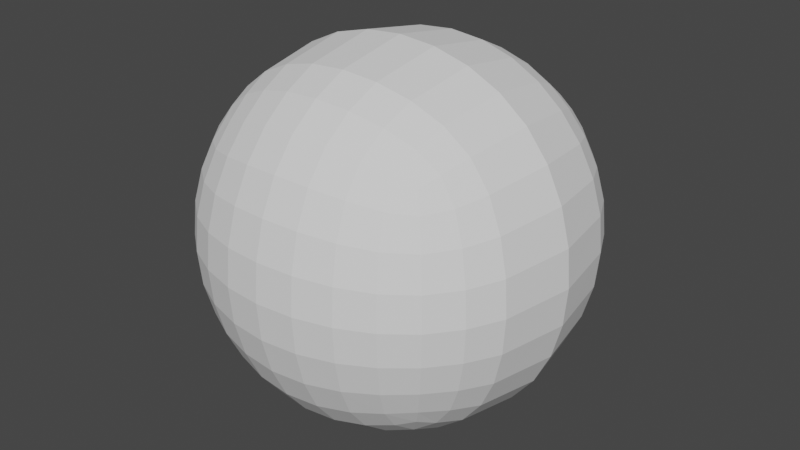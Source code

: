 # Source: realisticKangaroo_-_Copy.blend  (saved by Blender 3.5.10; exported with 4.5.12 LTS)
import bpy
from mathutils import Matrix  # noqa: F401  (used for matrix-valued properties, if any)

bpy.ops.wm.read_factory_settings(use_empty=True)
scene = bpy.context.scene
scene.name = 'Scene'

# ---- collections
col_collection = bpy.data.collections.new('Collection'); scene.collection.children.link(col_collection)
col_refimages = bpy.data.collections.new('RefImages'); scene.collection.children.link(col_refimages)

# ---- world
world_world = bpy.data.worlds.new('World'); scene.world = world_world
world_world.use_nodes = True; world_world.node_tree.nodes.clear()
_N = world_world.node_tree.nodes; _L = world_world.node_tree.links
n0 = _N.new('ShaderNodeOutputWorld'); n0.name = 'World Output'; n0.location = (300, 300)
n1 = _N.new('ShaderNodeBackground'); n1.name = 'Background'; n1.location = (10, 300)
n1.inputs[0].default_value = (0.05088, 0.05088, 0.05088, 1.0)
_L.new(n1.outputs[0], n0.inputs[0])
n0.is_active_output = True
world_world.color = (0.05088, 0.05088, 0.05088)
world_world.use_sun_shadow = False
world_world.sun_shadow_jitter_overblur = 0.0

# ---- meshes
me_cube_001 = bpy.data.meshes.new('Cube.001')
me_cube_001.from_pydata([(0.5, -0.5, -0.5623), (0.5, -0.5, 0.4377), (0.5, 0.5, -0.5623), (0.5, 0.5, 0.4377), (0.4188, 0.5351, -0.5974), (0.2966, 0.5729, -0.6353), (0.1534, 0.5996, -0.662), (1.583e-08, 0.6096, -0.6719), (-5.588e-09, 0.6096, 0.5472), (0.1534, 0.5996, 0.5373), (0.2966, 0.5729, 0.5106), (0.4188, 0.5351, 0.4728), (0.5351, 0.5351, 0.3565), (0.5729, 0.5729, 0.2343), (0.5996, 0.5996, 0.09107), (0.6096, 0.6096, -0.06233), (0.5996, 0.5996, -0.2157), (0.5729, 0.5729, -0.359), (0.5351, 0.5351, -0.4812), (0.5351, -0.4188, -0.5974), (0.5729, -0.2966, -0.6353), (0.6096, -1.676e-08, -0.6719), (0.5729, 0.2966, -0.6353), (0.5351, 0.4188, -0.5974), (0.5351, 0.4188, 0.4728), (0.5729, 0.2966, 0.5106), (0.6096, -1.863e-09, 0.5472), (0.5729, -0.2966, 0.5106), (0.5351, -0.4188, 0.4728), (0.5351, -0.5351, 0.3565), (0.5729, -0.5729, 0.2343), (0.5996, -0.5996, 0.09107), (0.6096, -0.6096, -0.06233), (0.5996, -0.5996, -0.2157), (0.5729, -0.5729, -0.359), (0.5351, -0.5351, -0.4812), (-1.211e-08, -0.6096, -0.6719), (0.1534, -0.5996, -0.662), (0.2966, -0.5729, -0.6353), (0.4188, -0.5351, -0.5974), (0.4188, -0.5351, 0.4728), (0.2966, -0.5729, 0.5106), (0.1534, -0.5996, 0.5373), (-9.313e-10, -0.6096, 0.5472), (2.224e-08, 0.7099, -0.5443), (2.515e-08, 0.7818, -0.3955), (1.513e-08, 0.8251, -0.2324), (9.313e-09, 0.8395, -0.06233), (5.821e-09, 0.8251, 0.1078), (-5.588e-09, 0.7818, 0.2708), (-7.218e-09, 0.7099, 0.4197), (0.1561, 0.698, -0.5367), (0.1619, 0.7684, -0.3904), (0.1676, 0.8109, -0.2299), (0.1701, 0.8251, -0.06233), (0.1676, 0.8109, 0.1053), (0.1619, 0.7684, 0.2657), (0.1561, 0.698, 0.4121), (0.303, 0.6641, -0.5176), (0.3162, 0.729, -0.3785), (0.3281, 0.7684, -0.2242), (0.3331, 0.7818, -0.06233), (0.3281, 0.7684, 0.09959), (0.3162, 0.729, 0.2538), (0.303, 0.6641, 0.393), (0.4318, 0.6105, -0.4941), (0.4553, 0.6641, -0.3653), (0.4744, 0.698, -0.2184), (0.482, 0.7099, -0.06233), (0.4744, 0.698, 0.09376), (0.4553, 0.6641, 0.2407), (0.4318, 0.6105, 0.3694), (0.6105, 0.4318, -0.4941), (0.6641, 0.4553, -0.3653), (0.698, 0.4744, -0.2184), (0.7099, 0.482, -0.06233), (0.698, 0.4744, 0.09376), (0.6641, 0.4553, 0.2407), (0.6105, 0.4318, 0.3694), (0.6641, 0.303, -0.5176), (0.729, 0.3162, -0.3785), (0.7684, 0.3281, -0.2242), (0.7818, 0.3331, -0.06233), (0.7684, 0.3281, 0.09959), (0.729, 0.3162, 0.2538), (0.6641, 0.303, 0.393), (0.7099, -2.41e-08, -0.5443), (0.7818, -2.887e-08, -0.3955), (0.8251, -1.886e-08, -0.2324), (0.8395, -1.304e-08, -0.06233), (0.8251, -5.821e-09, 0.1078), (0.7818, 5.588e-09, 0.2708), (0.7099, 7.218e-09, 0.4197), (0.6641, -0.303, -0.5176), (0.729, -0.3162, -0.3785), (0.7684, -0.3281, -0.2242), (0.7818, -0.3331, -0.06233), (0.7684, -0.3281, 0.09959), (0.729, -0.3162, 0.2538), (0.6641, -0.303, 0.393), (0.6105, -0.4318, -0.4941), (0.6641, -0.4553, -0.3653), (0.698, -0.4744, -0.2184), (0.7099, -0.482, -0.06233), (0.698, -0.4744, 0.09376), (0.6641, -0.4553, 0.2407), (0.6105, -0.4318, 0.3694), (0.4318, -0.6105, -0.4941), (0.4553, -0.6641, -0.3653), (0.4744, -0.698, -0.2184), (0.482, -0.7099, -0.06233), (0.4744, -0.698, 0.09376), (0.4553, -0.6641, 0.2407), (0.4318, -0.6105, 0.3694), (0.303, -0.6641, -0.5176), (0.3162, -0.729, -0.3785), (0.3281, -0.7684, -0.2242), (0.3331, -0.7818, -0.06233), (0.3281, -0.7684, 0.09959), (0.3162, -0.729, 0.2538), (0.303, -0.6641, 0.393), (0.1561, -0.698, -0.5367), (0.1619, -0.7684, -0.3904), (0.1676, -0.8109, -0.2299), (0.1701, -0.8251, -0.06233), (0.1676, -0.8109, 0.1053), (0.1619, -0.7684, 0.2657), (0.1561, -0.698, 0.4121), (-1.851e-08, -0.7099, -0.5443), (-2.515e-08, -0.7818, -0.3955), (-1.513e-08, -0.8251, -0.2324), (-9.313e-09, -0.8395, -0.06233), (-5.821e-09, -0.8251, 0.1078), (5.588e-09, -0.7818, 0.2708), (7.334e-09, -0.7099, 0.4197), (-1.863e-09, 0.482, -0.7723), (0.1561, 0.4744, -0.7604), (0.303, 0.4553, -0.7265), (0.4318, 0.4318, -0.6728), (-7.451e-09, 0.3331, -0.8442), (0.1619, 0.3281, -0.8308), (0.3162, 0.3162, -0.7913), (0.4553, 0.303, -0.7265), (0.0, -5.588e-09, -0.9018), (0.1701, -2.095e-09, -0.8874), (0.3331, 1.863e-09, -0.8442), (0.482, -3.958e-09, -0.7723), (1.211e-08, -0.3331, -0.8442), (0.1619, -0.3281, -0.8308), (0.3162, -0.3162, -0.7913), (0.4553, -0.303, -0.7265), (1.281e-09, -0.482, -0.7723), (0.1561, -0.4744, -0.7604), (0.303, -0.4553, -0.7265), (0.4318, -0.4318, -0.6728), (0.4318, 0.4318, 0.5481), (0.303, 0.4553, 0.6018), (0.1561, 0.4744, 0.6357), (1.863e-09, 0.482, 0.6476), (0.4553, 0.303, 0.6018), (0.3162, 0.3162, 0.6667), (0.1619, 0.3281, 0.7061), (1.118e-08, 0.3331, 0.7195), (0.482, -1.292e-08, 0.6476), (0.3331, -2.142e-08, 0.7195), (0.1701, -1.898e-08, 0.7627), (-9.313e-10, -1.397e-08, 0.7772), (0.4553, -0.303, 0.6018), (0.3162, -0.3162, 0.6667), (0.1619, -0.3281, 0.7061), (-1.676e-08, -0.3331, 0.7195), (0.4318, -0.4318, 0.5481), (0.303, -0.4553, 0.6018), (0.1561, -0.4744, 0.6357), (-3.609e-09, -0.482, 0.6476)], [], [(44, 45, 52, 51), (45, 46, 53, 52), (46, 47, 54, 53), (47, 48, 55, 54), (48, 49, 56, 55), (49, 50, 57, 56), (51, 52, 59, 58), (52, 53, 60, 59), (53, 54, 61, 60), (54, 55, 62, 61), (55, 56, 63, 62), (56, 57, 64, 63), (58, 59, 66, 65), (59, 60, 67, 66), (60, 61, 68, 67), (61, 62, 69, 68), (62, 63, 70, 69), (63, 64, 71, 70), (50, 8, 9, 57), (57, 9, 10, 64), (64, 10, 11, 71), (71, 11, 3, 12), (70, 71, 12, 13), (69, 70, 13, 14), (68, 69, 14, 15), (67, 68, 15, 16), (66, 67, 16, 17), (65, 66, 17, 18), (4, 65, 18, 2), (5, 58, 65, 4), (6, 51, 58, 5), (7, 44, 51, 6), (72, 73, 80, 79), (73, 74, 81, 80), (74, 75, 82, 81), (75, 76, 83, 82), (76, 77, 84, 83), (77, 78, 85, 84), (81, 88, 87, 80), (82, 89, 88, 81), (83, 90, 89, 82), (84, 91, 90, 83), (85, 92, 91, 84), (87, 94, 93, 86), (88, 95, 94, 87), (89, 96, 95, 88), (90, 97, 96, 89), (91, 98, 97, 90), (92, 99, 98, 91), (25, 26, 92, 85), (93, 94, 101, 100), (94, 95, 102, 101), (95, 96, 103, 102), (96, 97, 104, 103), (97, 98, 105, 104), (98, 99, 106, 105), (2, 18, 72, 23), (18, 17, 73, 72), (17, 16, 74, 73), (16, 15, 75, 74), (15, 14, 76, 75), (14, 13, 77, 76), (13, 12, 78, 77), (12, 3, 24, 78), (78, 24, 25, 85), (26, 27, 99, 92), (21, 86, 93, 20), (99, 27, 28, 106), (106, 28, 1, 29), (105, 106, 29, 30), (104, 105, 30, 31), (103, 104, 31, 32), (102, 103, 32, 33), (101, 102, 33, 34), (100, 101, 34, 35), (19, 100, 35, 0), (20, 93, 100, 19), (22, 79, 86, 21), (140, 144, 143, 139), (23, 72, 79, 22), (107, 108, 115, 114), (108, 109, 116, 115), (109, 110, 117, 116), (110, 111, 118, 117), (111, 112, 119, 118), (112, 113, 120, 119), (114, 115, 122, 121), (115, 116, 123, 122), (116, 117, 124, 123), (117, 118, 125, 124), (118, 119, 126, 125), (119, 120, 127, 126), (121, 122, 129, 128), (122, 123, 130, 129), (123, 124, 131, 130), (124, 125, 132, 131), (125, 126, 133, 132), (126, 127, 134, 133), (0, 35, 107, 39), (35, 34, 108, 107), (34, 33, 109, 108), (33, 32, 110, 109), (32, 31, 111, 110), (31, 30, 112, 111), (30, 29, 113, 112), (29, 1, 40, 113), (113, 40, 41, 120), (120, 41, 42, 127), (127, 42, 43, 134), (37, 121, 128, 36), (38, 114, 121, 37), (39, 107, 114, 38), (135, 136, 140, 139), (136, 137, 141, 140), (137, 138, 142, 141), (141, 145, 144, 140), (142, 146, 145, 141), (144, 148, 147, 143), (145, 149, 148, 144), (146, 150, 149, 145), (21, 146, 142, 22), (147, 148, 152, 151), (148, 149, 153, 152), (149, 150, 154, 153), (7, 6, 136, 135), (6, 5, 137, 136), (5, 4, 138, 137), (4, 2, 23, 138), (138, 23, 22, 142), (20, 150, 146, 21), (160, 164, 163, 159), (150, 20, 19, 154), (154, 19, 0, 39), (153, 154, 39, 38), (152, 153, 38, 37), (151, 152, 37, 36), (155, 156, 160, 159), (156, 157, 161, 160), (157, 158, 162, 161), (161, 165, 164, 160), (162, 166, 165, 161), (164, 168, 167, 163), (165, 169, 168, 164), (166, 170, 169, 165), (26, 163, 167, 27), (167, 168, 172, 171), (168, 169, 173, 172), (169, 170, 174, 173), (3, 11, 155, 24), (11, 10, 156, 155), (10, 9, 157, 156), (9, 8, 158, 157), (173, 174, 43, 42), (172, 173, 42, 41), (171, 172, 41, 40), (28, 171, 40, 1), (27, 167, 171, 28), (25, 159, 163, 26), (24, 155, 159, 25), (80, 87, 86, 79)])
_uv = me_cube_001.uv_layers.new(name='UVMap')
_uv.uv.foreach_set('vector', [0.4063, 0.375, 0.4375, 0.375, 0.4375, 0.4063, 0.4063, 0.4062, 0.4375, 0.375, 0.4688, 0.375, 0.4688, 0.4063, 0.4375, 0.4063, 0.4688, 0.375, 0.5, 0.375, 0.5, 0.4063, 0.4688, 0.4063, 0.5, 0.375, 0.5312, 0.375, 0.5313, 0.4063, 0.5, 0.4063, 0.5312, 0.375, 0.5625, 0.375, 0.5625, 0.4063, 0.5313, 0.4063, 0.5625, 0.375, 0.5938, 0.375, 0.5938, 0.4063, 0.5625, 0.4063, 0.4063, 0.4062, 0.4375, 0.4063, 0.4375, 0.4375, 0.4063, 0.4375, 0.4375, 0.4063, 0.4688, 0.4063, 0.4688, 0.4375, 0.4375, 0.4375, 0.4688, 0.4063, 0.5, 0.4063, 0.5, 0.4375, 0.4688, 0.4375, 0.5, 0.4063, 0.5313, 0.4063, 0.5312, 0.4375, 0.5, 0.4375, 0.5313, 0.4063, 0.5625, 0.4063, 0.5625, 0.4375, 0.5312, 0.4375, 0.5625, 0.4063, 0.5938, 0.4063, 0.5938, 0.4375, 0.5625, 0.4375, 0.4063, 0.4375, 0.4375, 0.4375, 0.4375, 0.4688, 0.4063, 0.4688, 0.4375, 0.4375, 0.4688, 0.4375, 0.4688, 0.4688, 0.4375, 0.4688, 0.4688, 0.4375, 0.5, 0.4375, 0.5, 0.4688, 0.4688, 0.4688, 0.5, 0.4375, 0.5312, 0.4375, 0.5313, 0.4688, 0.5, 0.4688, 0.5312, 0.4375, 0.5625, 0.4375, 0.5625, 0.4688, 0.5313, 0.4688, 0.5625, 0.4375, 0.5938, 0.4375, 0.5938, 0.4687, 0.5625, 0.4688, 0.5938, 0.375, 0.625, 0.375, 0.625, 0.4063, 0.5938, 0.4063, 0.5938, 0.4063, 0.625, 0.4063, 0.625, 0.4375, 0.5938, 0.4375, 0.5938, 0.4375, 0.625, 0.4375, 0.625, 0.4688, 0.5938, 0.4687, 0.5938, 0.4687, 0.625, 0.4688, 0.625, 0.5, 0.5938, 0.5, 0.5625, 0.4688, 0.5938, 0.4687, 0.5938, 0.5, 0.5625, 0.5, 0.5313, 0.4688, 0.5625, 0.4688, 0.5625, 0.5, 0.5312, 0.5, 0.5, 0.4688, 0.5313, 0.4688, 0.5312, 0.5, 0.5, 0.5, 0.4688, 0.4688, 0.5, 0.4688, 0.5, 0.5, 0.4688, 0.5, 0.4375, 0.4688, 0.4688, 0.4688, 0.4688, 0.5, 0.4375, 0.5, 0.4063, 0.4688, 0.4375, 0.4688, 0.4375, 0.5, 0.4063, 0.5, 0.375, 0.4688, 0.4063, 0.4688, 0.4063, 0.5, 0.375, 0.5, 0.375, 0.4375, 0.4063, 0.4375, 0.4063, 0.4688, 0.375, 0.4688, 0.375, 0.4063, 0.4063, 0.4062, 0.4063, 0.4375, 0.375, 0.4375, 0.375, 0.375, 0.4063, 0.375, 0.4063, 0.4062, 0.375, 0.4063, 0.4063, 0.5313, 0.4375, 0.5313, 0.4375, 0.5625, 0.4063, 0.5625, 0.4375, 0.5313, 0.4688, 0.5313, 0.4688, 0.5625, 0.4375, 0.5625, 0.4688, 0.5313, 0.5, 0.5313, 0.5, 0.5625, 0.4688, 0.5625, 0.5, 0.5313, 0.5313, 0.5313, 0.5312, 0.5625, 0.5, 0.5625, 0.5313, 0.5313, 0.5625, 0.5313, 0.5625, 0.5625, 0.5312, 0.5625, 0.5625, 0.5313, 0.5938, 0.5313, 0.5938, 0.5625, 0.5625, 0.5625, 0.4688, 0.5625, 0.4688, 0.625, 0.4375, 0.625, 0.4375, 0.5625, 0.5, 0.5625, 0.5, 0.625, 0.4688, 0.625, 0.4688, 0.5625, 0.5312, 0.5625, 0.5312, 0.625, 0.5, 0.625, 0.5, 0.5625, 0.5625, 0.5625, 0.5625, 0.625, 0.5312, 0.625, 0.5312, 0.5625, 0.5938, 0.5625, 0.5938, 0.625, 0.5625, 0.625, 0.5625, 0.5625, 0.4375, 0.625, 0.4375, 0.6875, 0.4063, 0.6875, 0.4063, 0.625, 0.4688, 0.625, 0.4688, 0.6875, 0.4375, 0.6875, 0.4375, 0.625, 0.5, 0.625, 0.5, 0.6875, 0.4688, 0.6875, 0.4688, 0.625, 0.5312, 0.625, 0.5312, 0.6875, 0.5, 0.6875, 0.5, 0.625, 0.5625, 0.625, 0.5625, 0.6875, 0.5312, 0.6875, 0.5312, 0.625, 0.5938, 0.625, 0.5938, 0.6875, 0.5625, 0.6875, 0.5625, 0.625, 0.625, 0.5625, 0.625, 0.625, 0.5938, 0.625, 0.5938, 0.5625, 0.4063, 0.6875, 0.4375, 0.6875, 0.4375, 0.7188, 0.4063, 0.7188, 0.4375, 0.6875, 0.4688, 0.6875, 0.4688, 0.7187, 0.4375, 0.7188, 0.4688, 0.6875, 0.5, 0.6875, 0.5, 0.7188, 0.4688, 0.7187, 0.5, 0.6875, 0.5312, 0.6875, 0.5313, 0.7187, 0.5, 0.7188, 0.5312, 0.6875, 0.5625, 0.6875, 0.5625, 0.7188, 0.5313, 0.7187, 0.5625, 0.6875, 0.5938, 0.6875, 0.5938, 0.7188, 0.5625, 0.7188, 0.375, 0.5, 0.4063, 0.5, 0.4063, 0.5313, 0.375, 0.5313, 0.4063, 0.5, 0.4375, 0.5, 0.4375, 0.5313, 0.4063, 0.5313, 0.4375, 0.5, 0.4688, 0.5, 0.4688, 0.5313, 0.4375, 0.5313, 0.4688, 0.5, 0.5, 0.5, 0.5, 0.5313, 0.4688, 0.5313, 0.5, 0.5, 0.5312, 0.5, 0.5313, 0.5313, 0.5, 0.5313, 0.5312, 0.5, 0.5625, 0.5, 0.5625, 0.5313, 0.5313, 0.5313, 0.5625, 0.5, 0.5938, 0.5, 0.5938, 0.5313, 0.5625, 0.5313, 0.5938, 0.5, 0.625, 0.5, 0.625, 0.5313, 0.5938, 0.5313, 0.5938, 0.5313, 0.625, 0.5313, 0.625, 0.5625, 0.5938, 0.5625, 0.625, 0.625, 0.625, 0.6875, 0.5938, 0.6875, 0.5938, 0.625, 0.375, 0.625, 0.4063, 0.625, 0.4063, 0.6875, 0.375, 0.6875, 0.5938, 0.6875, 0.625, 0.6875, 0.625, 0.7188, 0.5938, 0.7188, 0.5938, 0.7188, 0.625, 0.7188, 0.625, 0.75, 0.5938, 0.75, 0.5625, 0.7188, 0.5938, 0.7188, 0.5938, 0.75, 0.5625, 0.75, 0.5313, 0.7187, 0.5625, 0.7188, 0.5625, 0.75, 0.5312, 0.75, 0.5, 0.7188, 0.5313, 0.7187, 0.5312, 0.75, 0.5, 0.75, 0.4688, 0.7187, 0.5, 0.7188, 0.5, 0.75, 0.4688, 0.75, 0.4375, 0.7188, 0.4688, 0.7187, 0.4688, 0.75, 0.4375, 0.75, 0.4063, 0.7188, 0.4375, 0.7188, 0.4375, 0.75, 0.4063, 0.75, 0.375, 0.7188, 0.4063, 0.7188, 0.4063, 0.75, 0.375, 0.75, 0.375, 0.6875, 0.4063, 0.6875, 0.4063, 0.7188, 0.375, 0.7188, 0.375, 0.5625, 0.4063, 0.5625, 0.4063, 0.625, 0.375, 0.625, 0.2813, 0.5625, 0.2813, 0.625, 0.25, 0.625, 0.25, 0.5625, 0.375, 0.5313, 0.4063, 0.5313, 0.4063, 0.5625, 0.375, 0.5625, 0.4063, 0.7812, 0.4375, 0.7813, 0.4375, 0.8125, 0.4063, 0.8125, 0.4375, 0.7813, 0.4688, 0.7813, 0.4688, 0.8125, 0.4375, 0.8125, 0.4688, 0.7813, 0.5, 0.7813, 0.5, 0.8125, 0.4688, 0.8125, 0.5, 0.7813, 0.5313, 0.7813, 0.5312, 0.8125, 0.5, 0.8125, 0.5313, 0.7813, 0.5625, 0.7812, 0.5625, 0.8125, 0.5312, 0.8125, 0.5625, 0.7812, 0.5938, 0.7812, 0.5938, 0.8125, 0.5625, 0.8125, 0.4063, 0.8125, 0.4375, 0.8125, 0.4375, 0.8438, 0.4063, 0.8438, 0.4375, 0.8125, 0.4688, 0.8125, 0.4688, 0.8438, 0.4375, 0.8438, 0.4688, 0.8125, 0.5, 0.8125, 0.5, 0.8438, 0.4688, 0.8438, 0.5, 0.8125, 0.5312, 0.8125, 0.5313, 0.8438, 0.5, 0.8438, 0.5312, 0.8125, 0.5625, 0.8125, 0.5625, 0.8438, 0.5313, 0.8438, 0.5625, 0.8125, 0.5938, 0.8125, 0.5938, 0.8438, 0.5625, 0.8438, 0.4063, 0.8438, 0.4375, 0.8438, 0.4375, 0.875, 0.4063, 0.875, 0.4375, 0.8438, 0.4688, 0.8438, 0.4688, 0.875, 0.4375, 0.875, 0.4688, 0.8438, 0.5, 0.8438, 0.5, 0.875, 0.4688, 0.875, 0.5, 0.8438, 0.5313, 0.8438, 0.5312, 0.875, 0.5, 0.875, 0.5313, 0.8438, 0.5625, 0.8438, 0.5625, 0.875, 0.5312, 0.875, 0.5625, 0.8438, 0.5938, 0.8438, 0.5938, 0.875, 0.5625, 0.875, 0.375, 0.75, 0.4063, 0.75, 0.4063, 0.7812, 0.375, 0.7813, 0.4063, 0.75, 0.4375, 0.75, 0.4375, 0.7813, 0.4063, 0.7812, 0.4375, 0.75, 0.4688, 0.75, 0.4688, 0.7813, 0.4375, 0.7813, 0.4688, 0.75, 0.5, 0.75, 0.5, 0.7813, 0.4688, 0.7813, 0.5, 0.75, 0.5312, 0.75, 0.5313, 0.7813, 0.5, 0.7813, 0.5312, 0.75, 0.5625, 0.75, 0.5625, 0.7812, 0.5313, 0.7813, 0.5625, 0.75, 0.5938, 0.75, 0.5938, 0.7812, 0.5625, 0.7812, 0.5938, 0.75, 0.625, 0.75, 0.625, 0.7813, 0.5938, 0.7812, 0.5938, 0.7812, 0.625, 0.7813, 0.625, 0.8125, 0.5938, 0.8125, 0.5938, 0.8125, 0.625, 0.8125, 0.625, 0.8438, 0.5938, 0.8438, 0.5938, 0.8438, 0.625, 0.8438, 0.625, 0.875, 0.5938, 0.875, 0.375, 0.8438, 0.4063, 0.8438, 0.4063, 0.875, 0.375, 0.875, 0.375, 0.8125, 0.4063, 0.8125, 0.4063, 0.8438, 0.375, 0.8438, 0.375, 0.7813, 0.4063, 0.7812, 0.4063, 0.8125, 0.375, 0.8125, 0.25, 0.5313, 0.2812, 0.5313, 0.2813, 0.5625, 0.25, 0.5625, 0.2812, 0.5313, 0.3125, 0.5313, 0.3125, 0.5625, 0.2813, 0.5625, 0.3125, 0.5313, 0.3438, 0.5313, 0.3438, 0.5625, 0.3125, 0.5625, 0.3125, 0.5625, 0.3125, 0.625, 0.2813, 0.625, 0.2813, 0.5625, 0.3438, 0.5625, 0.3438, 0.625, 0.3125, 0.625, 0.3125, 0.5625, 0.2813, 0.625, 0.2813, 0.6875, 0.25, 0.6875, 0.25, 0.625, 0.3125, 0.625, 0.3125, 0.6875, 0.2813, 0.6875, 0.2813, 0.625, 0.3438, 0.625, 0.3438, 0.6875, 0.3125, 0.6875, 0.3125, 0.625, 0.375, 0.625, 0.3438, 0.625, 0.3438, 0.5625, 0.375, 0.5625, 0.25, 0.6875, 0.2813, 0.6875, 0.2812, 0.7188, 0.25, 0.7188, 0.2813, 0.6875, 0.3125, 0.6875, 0.3125, 0.7188, 0.2812, 0.7188, 0.3125, 0.6875, 0.3438, 0.6875, 0.3438, 0.7188, 0.3125, 0.7188, 0.25, 0.5, 0.2813, 0.5, 0.2812, 0.5313, 0.25, 0.5313, 0.2813, 0.5, 0.3125, 0.5, 0.3125, 0.5313, 0.2812, 0.5313, 0.3125, 0.5, 0.3438, 0.5, 0.3438, 0.5313, 0.3125, 0.5313, 0.3438, 0.5, 0.375, 0.5, 0.375, 0.5313, 0.3438, 0.5313, 0.3438, 0.5313, 0.375, 0.5313, 0.375, 0.5625, 0.3438, 0.5625, 0.375, 0.6875, 0.3438, 0.6875, 0.3438, 0.625, 0.375, 0.625, 0.6875, 0.5625, 0.6875, 0.625, 0.6563, 0.625, 0.6563, 0.5625, 0.3438, 0.6875, 0.375, 0.6875, 0.375, 0.7188, 0.3438, 0.7188, 0.3438, 0.7188, 0.375, 0.7188, 0.375, 0.75, 0.3438, 0.75, 0.3125, 0.7188, 0.3438, 0.7188, 0.3438, 0.75, 0.3125, 0.75, 0.2812, 0.7188, 0.3125, 0.7188, 0.3125, 0.75, 0.2813, 0.75, 0.25, 0.7188, 0.2812, 0.7188, 0.2813, 0.75, 0.25, 0.75, 0.6562, 0.5313, 0.6875, 0.5313, 0.6875, 0.5625, 0.6563, 0.5625, 0.6875, 0.5313, 0.7188, 0.5313, 0.7188, 0.5625, 0.6875, 0.5625, 0.7188, 0.5313, 0.75, 0.5313, 0.75, 0.5625, 0.7188, 0.5625, 0.7188, 0.5625, 0.7188, 0.625, 0.6875, 0.625, 0.6875, 0.5625, 0.75, 0.5625, 0.75, 0.625, 0.7188, 0.625, 0.7188, 0.5625, 0.6875, 0.625, 0.6875, 0.6875, 0.6562, 0.6875, 0.6563, 0.625, 0.7188, 0.625, 0.7188, 0.6875, 0.6875, 0.6875, 0.6875, 0.625, 0.75, 0.625, 0.75, 0.6875, 0.7188, 0.6875, 0.7188, 0.625, 0.625, 0.625, 0.6563, 0.625, 0.6562, 0.6875, 0.625, 0.6875, 0.6562, 0.6875, 0.6875, 0.6875, 0.6875, 0.7188, 0.6562, 0.7188, 0.6875, 0.6875, 0.7188, 0.6875, 0.7188, 0.7188, 0.6875, 0.7188, 0.7188, 0.6875, 0.75, 0.6875, 0.75, 0.7188, 0.7188, 0.7188, 0.625, 0.5, 0.6563, 0.5, 0.6562, 0.5313, 0.625, 0.5313, 0.6563, 0.5, 0.6875, 0.5, 0.6875, 0.5313, 0.6562, 0.5313, 0.6875, 0.5, 0.7188, 0.5, 0.7188, 0.5313, 0.6875, 0.5313, 0.7188, 0.5, 0.75, 0.5, 0.75, 0.5313, 0.7188, 0.5313, 0.7188, 0.7188, 0.75, 0.7188, 0.75, 0.75, 0.7188, 0.75, 0.6875, 0.7188, 0.7188, 0.7188, 0.7188, 0.75, 0.6875, 0.75, 0.6562, 0.7188, 0.6875, 0.7188, 0.6875, 0.75, 0.6563, 0.75, 0.625, 0.7188, 0.6562, 0.7188, 0.6563, 0.75, 0.625, 0.75, 0.625, 0.6875, 0.6562, 0.6875, 0.6562, 0.7188, 0.625, 0.7188, 0.625, 0.5625, 0.6563, 0.5625, 0.6563, 0.625, 0.625, 0.625, 0.625, 0.5313, 0.6562, 0.5313, 0.6563, 0.5625, 0.625, 0.5625, 0.4375, 0.5625, 0.4375, 0.625, 0.4063, 0.625, 0.4063, 0.5625])
me_cube_001.update()

# ---- objects
ob_cube = bpy.data.objects.new('Cube', me_cube_001)
ob_front = bpy.data.objects.new('Front', None)
ob_top = bpy.data.objects.new('Top', None)
ob_side = bpy.data.objects.new('Side', None)
ob_ref = bpy.data.objects.new('Ref', None)

# ---- transforms, parenting, visibility, modifiers, constraints
ob_cube.location = (0.0, 0.0, 0.0)
_m = ob_cube.modifiers.new('Mirror', 'MIRROR')
ob_front.location = (0.009537, -4.164, 0.0)
ob_front.rotation_euler = (1.571, -0.0, -0.0)
ob_front.scale = (4.0, 4.0, 4.0)
ob_front.empty_display_type = 'IMAGE'
ob_front.empty_display_size = 5.0
ob_front.use_empty_image_alpha = True
ob_front.color = (1.0, 1.0, 1.0, 0.5)
ob_front.hide_select = True
ob_top.location = (0.1384, 7.591, 8.01)
ob_top.rotation_euler = (0.0, -0.0, -0.003331)
ob_top.scale = (3.226, 3.226, 3.226)
ob_top.empty_display_type = 'IMAGE'
ob_top.empty_display_size = 5.0
ob_top.use_empty_image_alpha = True
ob_top.color = (1.0, 1.0, 1.0, 0.5)
ob_top.hide_select = True
ob_side.location = (3.564, 11.95, -2.136)
ob_side.rotation_euler = (1.571, -0.0, 1.571)
ob_side.scale = (5.958, 5.958, 5.958)
ob_side.empty_display_type = 'IMAGE'
ob_side.empty_display_size = 4.173
ob_side.empty_image_offset = (-0.6491, -0.475)
ob_side.use_empty_image_alpha = True
ob_side.color = (1.0, 1.0, 1.0, 0.5)
ob_side.hide_select = True
ob_ref.location = (0.1384, 7.591, 1.322)
ob_ref.rotation_euler = (0.0, -0.0, -0.003331)
ob_ref.scale = (3.226, 3.226, 3.226)
ob_ref.empty_display_type = 'IMAGE'
ob_ref.empty_display_size = 5.0
ob_ref.use_empty_image_alpha = True
ob_ref.color = (1.0, 1.0, 1.0, 0.5)
ob_ref.hide_select = True

# ---- collection membership
col_collection.objects.link(ob_cube)
col_refimages.objects.link(ob_front)
col_refimages.objects.link(ob_top)
col_refimages.objects.link(ob_side)
col_refimages.objects.link(ob_ref)

# ---- scene / render settings (as saved in the file)
scene.frame_start = 1; scene.frame_end = 250; scene.frame_set(114)
scene.render.engine = 'BLENDER_EEVEE_NEXT'
scene.cycles.sampling_pattern = 'TABULATED_SOBOL'
scene.view_settings.view_transform = 'Filmic'
bpy.context.view_layer.update()

# ---- added for rendering (the .blend has no active camera and no usable light): camera, sun
cam_auto = bpy.data.cameras.new('AutoCamera')
cam_auto.lens = 50.0
cam_auto.sensor_width = 36.0
cam_auto.clip_end = 1000.0
ob_auto_camera = bpy.data.objects.new('AutoCamera', cam_auto)
scene.collection.objects.link(ob_auto_camera)
ob_auto_camera.location = (2.69068, -3.22881, 2.09021)
ob_auto_camera.rotation_euler = (1.09748, -7.21219e-08, 0.694738)
scene.camera = ob_auto_camera
light_auto_sun = bpy.data.lights.new('AutoSun', 'SUN')
light_auto_sun.energy = 3.0
light_auto_sun.angle = 0.0523599
ob_auto_sun = bpy.data.objects.new('AutoSun', light_auto_sun)
scene.collection.objects.link(ob_auto_sun)
ob_auto_sun.rotation_euler = (0.872665, 0.174533, 0.523599)
bpy.context.view_layer.update()
